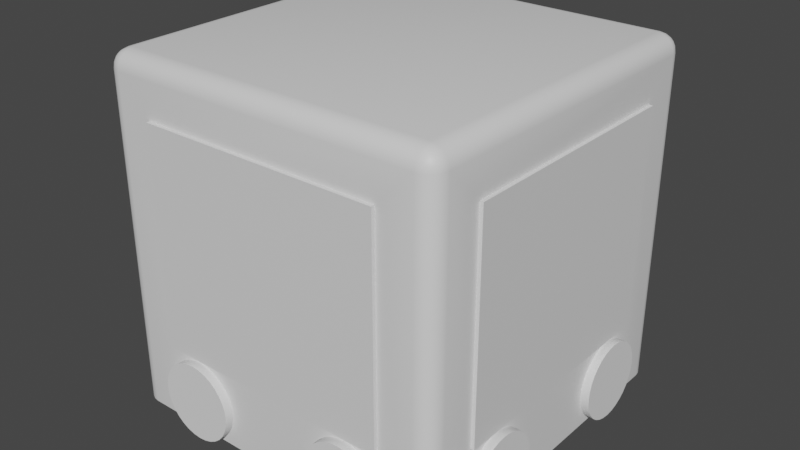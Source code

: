 # Source: B1_Robot.blend  (saved by Blender 3.6.11; exported with 4.5.12 LTS)
import bpy
from mathutils import Matrix  # noqa: F401  (used for matrix-valued properties, if any)

bpy.ops.wm.read_factory_settings(use_empty=True)
scene = bpy.context.scene
scene.name = 'Scene'

# ---- collections
col_collection = bpy.data.collections.new('Collection'); scene.collection.children.link(col_collection)

# ---- materials (node trees are filled in below, after node groups)
mat_material = bpy.data.materials.new('Material')
mat_material.alpha_threshold = 0.0
mat_material.use_transparent_shadow = False
mat_material.roughness = 0.5
mat_material.line_color = (0.0, 0.0, 0.0, 1.0)
mat_material_002 = bpy.data.materials.new('Material.002')
mat_material_002.use_transparent_shadow = False
mat_material_003 = bpy.data.materials.new('Material.003')
mat_material_003.use_transparent_shadow = False

# ---- node groups
ng_auto_smooth = bpy.data.node_groups.new('Auto Smooth', 'GeometryNodeTree')
_s = ng_auto_smooth.interface.new_socket(name='Geometry', in_out='OUTPUT', socket_type='NodeSocketGeometry')
_s = ng_auto_smooth.interface.new_socket(name='Geometry', in_out='INPUT', socket_type='NodeSocketGeometry')
_s = ng_auto_smooth.interface.new_socket(name='Angle', in_out='INPUT', socket_type='NodeSocketFloat')
_s.subtype = 'ANGLE'
_s.min_value = 0.0
_s.max_value = 3.142
ng_auto_smooth.is_modifier = True
_N = ng_auto_smooth.nodes; _L = ng_auto_smooth.links
n0 = _N.new('NodeGroupOutput'); n0.name = 'Group Output'; n0.location = (480, -100)
n1 = _N.new('NodeGroupInput'); n1.name = 'Group Input'; n1.location = (-420, -300)
n2 = _N.new('NodeGroupInput'); n2.name = 'Group Input.001'; n2.location = (-60, -100)
n3 = _N.new('GeometryNodeSetShadeSmooth'); n3.name = 'Set Shade Smooth'; n3.location = (120, -100)
n3.domain = 'EDGE'
n4 = _N.new('GeometryNodeSetShadeSmooth'); n4.name = 'Set Shade Smooth.001'; n4.location = (300, -100)
n5 = _N.new('GeometryNodeInputMeshEdgeAngle'); n5.name = 'Edge Angle'; n5.location = (-420, -220)
n6 = _N.new('GeometryNodeInputEdgeSmooth'); n6.name = 'Is Edge Smooth'; n6.location = (-60, -160)
n7 = _N.new('GeometryNodeInputShadeSmooth'); n7.name = 'Is Face Smooth'; n7.location = (-240, -340)
n8 = _N.new('FunctionNodeBooleanMath'); n8.name = 'Boolean Math'; n8.location = (-60, -220)
n9 = _N.new('FunctionNodeCompare'); n9.name = 'Compare'; n9.location = (-240, -180)
n9.operation = 'LESS_EQUAL'
_L.new(n5.outputs[0], n9.inputs[0])
_L.new(n4.outputs[0], n0.inputs[0])
_L.new(n1.outputs[1], n9.inputs[1])
_L.new(n9.outputs[0], n8.inputs[0])
_L.new(n7.outputs[0], n8.inputs[1])
_L.new(n2.outputs[0], n3.inputs[0])
_L.new(n6.outputs[0], n3.inputs[1])
_L.new(n3.outputs[0], n4.inputs[0])
_L.new(n8.outputs[0], n3.inputs[2])
n0.is_active_output = True

# ---- material node trees
mat_material.use_nodes = True; mat_material.node_tree.nodes.clear()
_N = mat_material.node_tree.nodes; _L = mat_material.node_tree.links
n0 = _N.new('ShaderNodeOutputMaterial'); n0.name = 'Material Output'; n0.location = (300, 300)
n1 = _N.new('ShaderNodeBsdfPrincipled'); n1.name = 'Principled BSDF'; n1.location = (10, 300)
n1.distribution = 'GGX'
n1.subsurface_method = 'RANDOM_WALK_SKIN'
n1.inputs[3].default_value = 1.45
n1.inputs[27].default_value = (0.0, 0.0, 0.0, 1.0)
n1.inputs[28].default_value = 1.0
_L.new(n1.outputs[0], n0.inputs[0])
n0.is_active_output = True
mat_material_002.use_nodes = True; mat_material_002.node_tree.nodes.clear()
_N = mat_material_002.node_tree.nodes; _L = mat_material_002.node_tree.links
n0 = _N.new('ShaderNodeBsdfPrincipled'); n0.name = 'Principled BSDF'; n0.location = (10, 300)
n0.distribution = 'GGX'
n0.subsurface_method = 'RANDOM_WALK_SKIN'
n0.inputs[3].default_value = 1.45
n0.inputs[27].default_value = (0.0, 0.0, 0.0, 1.0)
n0.inputs[28].default_value = 1.0
n1 = _N.new('ShaderNodeOutputMaterial'); n1.name = 'Material Output'; n1.location = (300, 300)
_L.new(n0.outputs[0], n1.inputs[0])
n1.is_active_output = True
mat_material_003.use_nodes = True; mat_material_003.node_tree.nodes.clear()
_N = mat_material_003.node_tree.nodes; _L = mat_material_003.node_tree.links
n0 = _N.new('ShaderNodeBsdfPrincipled'); n0.name = 'Principled BSDF'; n0.location = (10, 300)
n0.distribution = 'GGX'
n0.subsurface_method = 'RANDOM_WALK_SKIN'
n0.inputs[3].default_value = 1.45
n0.inputs[27].default_value = (0.0, 0.0, 0.0, 1.0)
n0.inputs[28].default_value = 1.0
n1 = _N.new('ShaderNodeOutputMaterial'); n1.name = 'Material Output'; n1.location = (300, 300)
_L.new(n0.outputs[0], n1.inputs[0])
n1.is_active_output = True

# ---- world
world_world = bpy.data.worlds.new('World'); scene.world = world_world
world_world.use_nodes = True; world_world.node_tree.nodes.clear()
_N = world_world.node_tree.nodes; _L = world_world.node_tree.links
n0 = _N.new('ShaderNodeOutputWorld'); n0.name = 'World Output'; n0.location = (300, 300)
n1 = _N.new('ShaderNodeBackground'); n1.name = 'Background'; n1.location = (10, 300)
n1.inputs[0].default_value = (0.05088, 0.05088, 0.05088, 1.0)
_L.new(n1.outputs[0], n0.inputs[0])
n0.is_active_output = True
world_world.color = (0.05088, 0.05088, 0.05088)
world_world.use_sun_shadow = False
world_world.sun_shadow_jitter_overblur = 0.0

# ---- meshes
me_cube = bpy.data.meshes.new('Cube')
me_cube.from_pydata([(1.192, 1.192, 2.063), (1.223, 1.223, 2.046), (0.9, 0.9, -1.0), (0.9, -0.9, -1.0), (-0.9, 0.9, -1.0), (-0.9, -0.9, -1.0), (0.9, -0.9, 0.8), (0.9, 0.9, 0.8), (-0.9, 0.9, 0.8), (-0.9, -0.9, 0.8), (0.9, 0.9, 1.0), (1.0, 0.7, 0.7), (0.7, 1.0, 0.7), (0.9309, 0.9, 0.9951), (0.9588, 0.9, 0.9809), (0.9, 0.9309, 0.9951), (0.9319, 0.9317, 0.9893), (0.9574, 0.9307, 0.9759), (0.9, 0.9588, 0.9809), (0.9308, 0.9575, 0.9758), (0.9529, 0.9529, 0.9663), (0.9951, 0.9309, 0.9), (0.9809, 0.9588, 0.9), (0.9951, 0.9, 0.9309), (0.9893, 0.9319, 0.9317), (0.9759, 0.9574, 0.9307), (0.9809, 0.9, 0.9588), (0.9758, 0.9308, 0.9575), (0.9663, 0.9529, 0.9529), (0.9, 0.9951, 0.9309), (0.9, 0.9809, 0.9588), (0.9309, 0.9951, 0.9), (0.9317, 0.9893, 0.9319), (0.9307, 0.9759, 0.9574), (0.9588, 0.9809, 0.9), (0.9575, 0.9758, 0.9308), (0.9529, 0.9663, 0.9529), (0.7, -1.0, 0.7), (1.0, -0.7, 0.7), (0.9, -0.9, 1.0), (0.9309, -0.9951, 0.9), (0.9588, -0.9809, 0.9), (0.9, -0.9951, 0.9309), (0.9319, -0.9893, 0.9317), (0.9574, -0.9759, 0.9307), (0.9, -0.9809, 0.9588), (0.9308, -0.9758, 0.9575), (0.9529, -0.9663, 0.9529), (0.9951, -0.9, 0.9309), (0.9809, -0.9, 0.9588), (0.9951, -0.9309, 0.9), (0.9893, -0.9317, 0.9319), (0.9759, -0.9307, 0.9574), (0.9809, -0.9588, 0.9), (0.9758, -0.9575, 0.9308), (0.9663, -0.9529, 0.9529), (0.9, -0.9309, 0.9951), (0.9, -0.9588, 0.9809), (0.9309, -0.9, 0.9951), (0.9317, -0.9319, 0.9893), (0.9307, -0.9574, 0.9759), (0.9588, -0.9, 0.9809), (0.9575, -0.9308, 0.9758), (0.9529, -0.9529, 0.9663), (-0.9, 0.9, 1.0), (-0.7, 1.0, 0.7), (-1.0, 0.7, 0.7), (-0.9, 0.9309, 0.9951), (-0.9, 0.9588, 0.9809), (-0.9309, 0.9, 0.9951), (-0.9317, 0.9319, 0.9893), (-0.9307, 0.9574, 0.9759), (-0.9588, 0.9, 0.9809), (-0.9575, 0.9308, 0.9758), (-0.9529, 0.9529, 0.9663), (-0.9309, 0.9951, 0.9), (-0.9588, 0.9809, 0.9), (-0.9, 0.9951, 0.9309), (-0.9319, 0.9893, 0.9317), (-0.9574, 0.9759, 0.9307), (-0.9, 0.9809, 0.9588), (-0.9308, 0.9758, 0.9575), (-0.9529, 0.9663, 0.9529), (-0.9951, 0.9, 0.9309), (-0.9809, 0.9, 0.9588), (-0.9951, 0.9309, 0.9), (-0.9893, 0.9317, 0.9319), (-0.9759, 0.9307, 0.9574), (-0.9809, 0.9588, 0.9), (-0.9758, 0.9575, 0.9308), (-0.9663, 0.9529, 0.9529), (-0.9, -0.9, 1.0), (-1.0, -0.7, 0.7), (-0.7, -1.0, 0.7), (-0.9309, -0.9, 0.9951), (-0.9588, -0.9, 0.9809), (-0.9, -0.9309, 0.9951), (-0.9319, -0.9317, 0.9893), (-0.9574, -0.9307, 0.9759), (-0.9, -0.9588, 0.9809), (-0.9308, -0.9575, 0.9758), (-0.9529, -0.9529, 0.9663), (-0.9951, -0.9309, 0.9), (-0.9809, -0.9588, 0.9), (-0.9951, -0.9, 0.9309), (-0.9893, -0.9319, 0.9317), (-0.9759, -0.9574, 0.9307), (-0.9809, -0.9, 0.9588), (-0.9758, -0.9308, 0.9575), (-0.9663, -0.9529, 0.9529), (-0.9, -0.9951, 0.9309), (-0.9, -0.9809, 0.9588), (-0.9309, -0.9951, 0.9), (-0.9317, -0.9893, 0.9319), (-0.9307, -0.9759, 0.9574), (-0.9588, -0.9809, 0.9), (-0.9575, -0.9758, 0.9308), (-0.9529, -0.9663, 0.9529), (1.0, -0.7, -0.55), (0.7, -1.0, -0.55), (0.9293, -0.9293, -1.0), (0.9951, -0.9309, -1.0), (0.9809, -0.9588, -1.0), (0.9588, -0.9809, -1.0), (0.9309, -0.9951, -1.0), (0.7, 1.0, -0.55), (1.0, 0.7, -0.55), (0.9293, 0.9293, -1.0), (0.9309, 0.9951, -1.0), (0.9588, 0.9809, -1.0), (0.9809, 0.9588, -1.0), (0.9951, 0.9309, -1.0), (-1.0, 0.7, -0.55), (-0.7, 1.0, -0.55), (-0.9293, 0.9293, -1.0), (-0.9951, 0.9309, -1.0), (-0.9809, 0.9588, -1.0), (-0.9588, 0.9809, -1.0), (-0.9309, 0.9951, -1.0), (-0.7, -1.0, -0.55), (-1.0, -0.7, -0.55), (-0.9293, -0.9293, -1.0), (-0.9309, -0.9951, -1.0), (-0.9588, -0.9809, -1.0), (-0.9809, -0.9588, -1.0), (-0.9951, -0.9309, -1.0), (0.9, -1.0, 0.9), (0.9, -1.0, -1.0), (1.0, -0.9, -1.0), (1.0, -0.9, 0.9), (1.0, 0.9, 0.9), (1.0, 0.9, -1.0), (0.9, 1.0, -1.0), (0.9, 1.0, 0.9), (-0.9, 1.0, 0.9), (-0.9, 1.0, -1.0), (-1.0, 0.9, -1.0), (-1.0, 0.9, 0.9), (-1.0, -0.9, 0.9), (-0.9, -1.0, -1.0), (-0.9, -1.0, 0.9), (-1.0, -0.9, -1.0), (0.7, -1.02, 0.7), (0.7, -1.02, -0.55), (-0.7, -1.02, -0.55), (-0.7, -1.02, 0.7), (-1.02, 0.7, -0.55), (-1.02, 0.7, 0.7), (-1.02, -0.7, 0.7), (-1.02, -0.7, -0.55), (0.7, 1.025, -0.55), (0.7, 1.025, 0.7), (-0.7, 1.025, 0.7), (-0.7, 1.025, -0.55), (1.02, -0.7, -0.55), (1.02, -0.7, 0.7), (1.02, 0.7, 0.7), (1.02, 0.7, -0.55)], [(1, 0)], [(93, 139, 164, 165), (2, 3, 6, 7), (140, 92, 168, 169), (125, 133, 173, 170), (10, 64, 91, 39), (3, 2, 127, 151, 148, 120), (5, 3, 120, 147, 159, 141), (4, 5, 141, 161, 156, 134), (2, 4, 134, 155, 152, 127), (8, 7, 6, 9), (3, 5, 9, 6), (4, 2, 7, 8), (5, 4, 8, 9), (10, 13, 16, 15), (13, 14, 17, 16), (14, 26, 27, 17), (15, 16, 19, 18), (16, 17, 20, 19), (17, 27, 28, 20), (150, 21, 24, 23), (21, 22, 25, 24), (22, 34, 35, 25), (23, 24, 27, 26), (24, 25, 28, 27), (25, 35, 36, 28), (153, 29, 32, 31), (29, 30, 33, 32), (30, 18, 19, 33), (31, 32, 35, 34), (32, 33, 36, 35), (33, 19, 20, 36), (20, 28, 36), (146, 40, 43, 42), (40, 41, 44, 43), (41, 53, 54, 44), (42, 43, 46, 45), (43, 44, 47, 46), (44, 54, 55, 47), (149, 48, 51, 50), (48, 49, 52, 51), (49, 61, 62, 52), (50, 51, 54, 53), (51, 52, 55, 54), (52, 62, 63, 55), (39, 56, 59, 58), (56, 57, 60, 59), (57, 45, 46, 60), (58, 59, 62, 61), (59, 60, 63, 62), (60, 46, 47, 63), (47, 55, 63), (64, 67, 70, 69), (67, 68, 71, 70), (68, 80, 81, 71), (69, 70, 73, 72), (70, 71, 74, 73), (71, 81, 82, 74), (154, 75, 78, 77), (75, 76, 79, 78), (76, 88, 89, 79), (77, 78, 81, 80), (78, 79, 82, 81), (79, 89, 90, 82), (157, 83, 86, 85), (83, 84, 87, 86), (84, 72, 73, 87), (85, 86, 89, 88), (86, 87, 90, 89), (87, 73, 74, 90), (74, 82, 90), (91, 94, 97, 96), (94, 95, 98, 97), (95, 107, 108, 98), (96, 97, 100, 99), (97, 98, 101, 100), (98, 108, 109, 101), (158, 102, 105, 104), (102, 103, 106, 105), (103, 115, 116, 106), (104, 105, 108, 107), (105, 106, 109, 108), (106, 116, 117, 109), (160, 110, 113, 112), (110, 111, 114, 113), (111, 99, 100, 114), (112, 113, 116, 115), (113, 114, 117, 116), (114, 100, 101, 117), (101, 109, 117), (148, 121, 120), (121, 122, 120), (122, 123, 120), (123, 124, 120), (124, 147, 120), (152, 128, 127), (128, 129, 127), (129, 130, 127), (130, 131, 127), (131, 151, 127), (156, 135, 134), (135, 136, 134), (136, 137, 134), (137, 138, 134), (138, 155, 134), (159, 142, 141), (142, 143, 141), (143, 144, 141), (144, 145, 141), (145, 161, 141), (146, 147, 124, 40), (40, 124, 123, 41), (41, 123, 122, 53), (53, 122, 121, 50), (50, 121, 148, 149), (10, 39, 58, 13), (13, 58, 61, 14), (14, 61, 49, 26), (26, 49, 48, 23), (23, 48, 149, 150), (150, 151, 131, 21), (21, 131, 130, 22), (22, 130, 129, 34), (34, 129, 128, 31), (31, 128, 152, 153), (64, 10, 15, 67), (67, 15, 18, 68), (68, 18, 30, 80), (80, 30, 29, 77), (77, 29, 153, 154), (154, 155, 138, 75), (75, 138, 137, 76), (76, 137, 136, 88), (88, 136, 135, 85), (85, 135, 156, 157), (91, 64, 69, 94), (94, 69, 72, 95), (95, 72, 84, 107), (107, 84, 83, 104), (104, 83, 157, 158), (159, 160, 112, 142), (142, 112, 115, 143), (143, 115, 103, 144), (144, 103, 102, 145), (145, 102, 158, 161), (39, 91, 96, 56), (56, 96, 99, 57), (57, 99, 111, 45), (45, 111, 110, 42), (42, 110, 160, 146), (126, 11, 176, 177), (37, 119, 147, 146), (118, 38, 149, 148), (38, 11, 150, 149), (11, 126, 151, 150), (125, 12, 153, 152), (12, 65, 154, 153), (65, 133, 155, 154), (132, 66, 157, 156), (66, 92, 158, 157), (139, 93, 160, 159), (92, 140, 161, 158), (93, 37, 146, 160), (126, 118, 148, 151), (133, 125, 152, 155), (119, 139, 159, 147), (140, 132, 156, 161), (163, 162, 165, 164), (139, 119, 163, 164), (119, 37, 162, 163), (37, 93, 165, 162), (169, 168, 167, 166), (92, 66, 167, 168), (132, 140, 169, 166), (66, 132, 166, 167), (173, 172, 171, 170), (65, 12, 171, 172), (133, 65, 172, 173), (12, 125, 170, 171), (177, 176, 175, 174), (38, 118, 174, 175), (118, 126, 177, 174), (11, 38, 175, 176)])
me_cube.polygons.foreach_set('use_smooth', [True] * 182)
_uv = me_cube.uv_layers.new(name='UVMap')
_uv.uv.foreach_set('vector', [0.5875, 0.7125, 0.4, 0.7125, 0.4, 0.7125, 0.5875, 0.7125, 0.6125, 0.2625, 0.6125, 0.4875, 0.6125, 0.4875, 0.6125, 0.2625, 0.65, 0.5375, 0.8375, 0.5375, 0.8375, 0.5375, 0.65, 0.5375, 0.15, 0.7125, 0.15, 0.5375, 0.15, 0.5375, 0.15, 0.7125, 0.3875, 0.0125, 0.6125, 0.0125, 0.6125, 0.2375, 0.3875, 0.2375, 0.6125, 0.4875, 0.6125, 0.2625, 0.6162, 0.2588, 0.625, 0.2625, 0.625, 0.4875, 0.6162, 0.4912, 0.3875, 0.4875, 0.6125, 0.4875, 0.6162, 0.4912, 0.6125, 0.5, 0.3875, 0.5, 0.3838, 0.4912, 0.3875, 0.2625, 0.3875, 0.4875, 0.3838, 0.4912, 0.375, 0.4875, 0.375, 0.2625, 0.3838, 0.2588, 0.6125, 0.2625, 0.3875, 0.2625, 0.3838, 0.2588, 0.3875, 0.25, 0.6125, 0.25, 0.6162, 0.2588, 0.3875, 0.2625, 0.6125, 0.2625, 0.6125, 0.4875, 0.3875, 0.4875, 0.6125, 0.4875, 0.3875, 0.4875, 0.3875, 0.4875, 0.6125, 0.4875, 0.3875, 0.2625, 0.6125, 0.2625, 0.6125, 0.2625, 0.3875, 0.2625, 0.3875, 0.4875, 0.3875, 0.2625, 0.3875, 0.2625, 0.3875, 0.4875, 0.3875, 0.0125, 0.3836, 0.0125, 0.3835, 0.008534, 0.3875, 0.008637, 0.3836, 0.0125, 0.3802, 0.0125, 0.3803, 0.008663, 0.3835, 0.008534, 0.3802, 0.0125, 0.375, 0.0125, 0.375, 0.008653, 0.3803, 0.008663, 0.3875, 0.008637, 0.3835, 0.008534, 0.3837, 0.005317, 0.3875, 0.005154, 0.3835, 0.008534, 0.3803, 0.008663, 0.3809, 0.005886, 0.3837, 0.005317, 0.3803, 0.008663, 0.375, 0.008653, 0.375, 0.005886, 0.3809, 0.005886, 0.6125, 0.7625, 0.6125, 0.7586, 0.6165, 0.7585, 0.6164, 0.7625, 0.6125, 0.7586, 0.6125, 0.7552, 0.6163, 0.7553, 0.6165, 0.7585, 0.6125, 0.7552, 0.6125, 0.75, 0.6163, 0.75, 0.6163, 0.7553, 0.6164, 0.7625, 0.6165, 0.7585, 0.625, 0.7587, 0.625, 0.7625, 0.6165, 0.7585, 0.6163, 0.7553, 0.625, 0.7559, 0.625, 0.7587, 0.6163, 0.7553, 0.6163, 0.75, 0.625, 0.75, 0.625, 0.7559, 0.3625, 0.7375, 0.3664, 0.7375, 0.3665, 0.7415, 0.3625, 0.7414, 0.3664, 0.7375, 0.375, 0.7375, 0.375, 0.7413, 0.3665, 0.7415, 0.3875, 0.0, 0.3875, 0.005154, 0.3837, 0.005317, 0.3837, 0.0, 0.3625, 0.7414, 0.3665, 0.7415, 0.3663, 0.75, 0.3625, 0.75, 0.3665, 0.7415, 0.375, 0.7413, 0.375, 0.7441, 0.3663, 0.75, 0.3837, 0.0, 0.3837, 0.005317, 0.3809, 0.005886, 0.3809, 0.0, 0.3809, 0.005886, 0.375, 0.005886, 0.3809, 0.0, 0.6125, 0.5125, 0.6125, 0.5086, 0.6165, 0.5085, 0.6164, 0.5125, 0.6125, 0.5086, 0.6125, 0.5052, 0.6163, 0.5053, 0.6165, 0.5085, 0.6125, 0.5052, 0.6125, 0.5, 0.6163, 0.5, 0.6163, 0.5053, 0.6164, 0.5125, 0.6165, 0.5085, 0.625, 0.5087, 0.625, 0.5125, 0.6165, 0.5085, 0.6163, 0.5053, 0.625, 0.5059, 0.625, 0.5087, 0.6163, 0.5053, 0.6163, 0.5, 0.625, 0.5, 0.625, 0.5059, 0.6125, 0.9875, 0.6164, 0.9875, 0.6165, 0.9915, 0.6125, 0.9914, 0.6164, 0.9875, 0.625, 0.9875, 0.625, 0.9913, 0.6165, 0.9915, 0.375, 0.2375, 0.3802, 0.2375, 0.3803, 0.2413, 0.375, 0.2413, 0.6125, 0.9914, 0.6165, 0.9915, 0.6163, 1.0, 0.6125, 1.0, 0.6165, 0.9915, 0.625, 0.9913, 0.625, 0.9941, 0.6163, 1.0, 0.375, 0.2413, 0.3803, 0.2413, 0.3809, 0.2441, 0.375, 0.2441, 0.3875, 0.2375, 0.3875, 0.2414, 0.3835, 0.2415, 0.3836, 0.2375, 0.3875, 0.2414, 0.3875, 0.2448, 0.3837, 0.2447, 0.3835, 0.2415, 0.3875, 0.2448, 0.3875, 0.25, 0.3837, 0.25, 0.3837, 0.2447, 0.3836, 0.2375, 0.3835, 0.2415, 0.3803, 0.2413, 0.3802, 0.2375, 0.3835, 0.2415, 0.3837, 0.2447, 0.3809, 0.2441, 0.3803, 0.2413, 0.3837, 0.2447, 0.3837, 0.25, 0.3809, 0.25, 0.3809, 0.2441, 0.3809, 0.25, 0.375, 0.2441, 0.3809, 0.2441, 0.6125, 0.0125, 0.6125, 0.008637, 0.6165, 0.008512, 0.6164, 0.0125, 0.6125, 0.008637, 0.6125, 0.005154, 0.6163, 0.005323, 0.6165, 0.008512, 0.6125, 0.005154, 0.6125, 0.0, 0.6163, 0.0, 0.6163, 0.005323, 0.6164, 0.0125, 0.6165, 0.008512, 0.6197, 0.008653, 0.6198, 0.0125, 0.6165, 0.008512, 0.6163, 0.005323, 0.6191, 0.005886, 0.6197, 0.008653, 0.6163, 0.005323, 0.6163, 0.0, 0.6191, 0.0, 0.6191, 0.005886, 0.3625, 0.5125, 0.3625, 0.5086, 0.3665, 0.5085, 0.3664, 0.5125, 0.3625, 0.5086, 0.3625, 0.5052, 0.3663, 0.5053, 0.3665, 0.5085, 0.3625, 0.5052, 0.3625, 0.5, 0.3663, 0.5, 0.3663, 0.5053, 0.3664, 0.5125, 0.3665, 0.5085, 0.375, 0.5087, 0.375, 0.5125, 0.3665, 0.5085, 0.3663, 0.5053, 0.375, 0.5059, 0.375, 0.5087, 0.3663, 0.5053, 0.3663, 0.5, 0.375, 0.5, 0.375, 0.5059, 0.8625, 0.7375, 0.8664, 0.7375, 0.8665, 0.7415, 0.8625, 0.7414, 0.8664, 0.7375, 0.875, 0.7375, 0.875, 0.7413, 0.8665, 0.7415, 0.625, 0.0125, 0.6198, 0.0125, 0.6197, 0.008653, 0.625, 0.008663, 0.8625, 0.7414, 0.8665, 0.7415, 0.8663, 0.75, 0.8625, 0.75, 0.8665, 0.7415, 0.875, 0.7413, 0.875, 0.7441, 0.8663, 0.75, 0.625, 0.008663, 0.6197, 0.008653, 0.6191, 0.005886, 0.625, 0.005886, 0.6191, 0.005886, 0.6191, 0.0, 0.625, 0.005886, 0.6125, 0.2375, 0.6164, 0.2375, 0.6165, 0.2415, 0.6125, 0.2414, 0.6164, 0.2375, 0.6198, 0.2375, 0.6197, 0.2413, 0.6165, 0.2415, 0.6198, 0.2375, 0.625, 0.2375, 0.625, 0.2413, 0.6197, 0.2413, 0.6125, 0.2414, 0.6165, 0.2415, 0.6163, 0.2447, 0.6125, 0.2448, 0.6165, 0.2415, 0.6197, 0.2413, 0.6191, 0.2441, 0.6163, 0.2447, 0.6197, 0.2413, 0.625, 0.2413, 0.625, 0.2441, 0.6191, 0.2441, 0.8625, 0.5125, 0.8625, 0.5086, 0.8665, 0.5085, 0.8664, 0.5125, 0.8625, 0.5086, 0.8625, 0.5, 0.8663, 0.5, 0.8665, 0.5085, 0.6125, 0.75, 0.6125, 0.7448, 0.6163, 0.7447, 0.6163, 0.75, 0.8664, 0.5125, 0.8665, 0.5085, 0.875, 0.5087, 0.875, 0.5125, 0.8665, 0.5085, 0.8663, 0.5, 0.875, 0.5059, 0.875, 0.5087, 0.6163, 0.75, 0.6163, 0.7447, 0.625, 0.7441, 0.625, 0.75, 0.6125, 0.7375, 0.6164, 0.7375, 0.6165, 0.7415, 0.6125, 0.7414, 0.6164, 0.7375, 0.625, 0.7375, 0.625, 0.7413, 0.6165, 0.7415, 0.6125, 0.25, 0.6125, 0.2448, 0.6163, 0.2447, 0.6163, 0.25, 0.6125, 0.7414, 0.6165, 0.7415, 0.6163, 0.7447, 0.6125, 0.7448, 0.6165, 0.7415, 0.625, 0.7413, 0.625, 0.7441, 0.6163, 0.7447, 0.6163, 0.25, 0.6163, 0.2447, 0.6191, 0.2441, 0.6191, 0.25, 0.6191, 0.2441, 0.625, 0.2441, 0.6191, 0.25, 0.6187, 0.4937, 0.6244, 0.4914, 0.6162, 0.4912, 0.6244, 0.4914, 0.6212, 0.4962, 0.6162, 0.4912, 0.6212, 0.4962, 0.6212, 0.4962, 0.6162, 0.4912, 0.6212, 0.4962, 0.6164, 0.5, 0.6162, 0.4912, 0.6164, 0.5, 0.6125, 0.5, 0.6162, 0.4912, 0.6125, 0.25, 0.6164, 0.2506, 0.6162, 0.2588, 0.6164, 0.2506, 0.6212, 0.2538, 0.6162, 0.2588, 0.6212, 0.2538, 0.6212, 0.2538, 0.6162, 0.2588, 0.6212, 0.2538, 0.6204, 0.2546, 0.6162, 0.2588, 0.6204, 0.2546, 0.6187, 0.2562, 0.6162, 0.2588, 0.375, 0.2625, 0.3756, 0.2586, 0.3838, 0.2588, 0.3756, 0.2586, 0.3788, 0.2538, 0.3838, 0.2588, 0.3788, 0.2538, 0.3788, 0.2538, 0.3838, 0.2588, 0.3788, 0.2538, 0.3796, 0.2546, 0.3838, 0.2588, 0.3796, 0.2546, 0.3812, 0.2562, 0.3838, 0.2588, 0.3812, 0.4937, 0.3836, 0.4994, 0.3838, 0.4912, 0.3836, 0.4994, 0.3788, 0.4962, 0.3838, 0.4912, 0.3788, 0.4962, 0.3788, 0.4962, 0.3838, 0.4912, 0.3788, 0.4962, 0.375, 0.4914, 0.3838, 0.4912, 0.375, 0.4914, 0.375, 0.4875, 0.3838, 0.4912, 0.6125, 0.5125, 0.375, 0.5125, 0.375, 0.5086, 0.6125, 0.5086, 0.6125, 0.5086, 0.375, 0.5086, 0.375, 0.5052, 0.6125, 0.5052, 0.6125, 0.5052, 0.375, 0.5052, 0.375, 0.5, 0.6125, 0.5, 0.6125, 1.0, 0.375, 1.0, 0.375, 0.9914, 0.6125, 0.9914, 0.6125, 0.9914, 0.375, 0.9914, 0.375, 0.9875, 0.6125, 0.9875, 0.3875, 0.0125, 0.3875, 0.2375, 0.3836, 0.2375, 0.3836, 0.0125, 0.3836, 0.0125, 0.3836, 0.2375, 0.3802, 0.2375, 0.3802, 0.0125, 0.3802, 0.0125, 0.3802, 0.2375, 0.375, 0.2375, 0.375, 0.0125, 0.625, 0.7625, 0.625, 0.9875, 0.6164, 0.9875, 0.6164, 0.7625, 0.6164, 0.7625, 0.6164, 0.9875, 0.6125, 0.9875, 0.6125, 0.7625, 0.6125, 0.7625, 0.375, 0.7625, 0.375, 0.7586, 0.6125, 0.7586, 0.6125, 0.7586, 0.375, 0.7586, 0.375, 0.7552, 0.6125, 0.7552, 0.6125, 0.7552, 0.375, 0.7552, 0.375, 0.75, 0.6125, 0.75, 0.3625, 0.75, 0.125, 0.75, 0.125, 0.7414, 0.3625, 0.7414, 0.3625, 0.7414, 0.125, 0.7414, 0.125, 0.7375, 0.3625, 0.7375, 0.6125, 0.0125, 0.3875, 0.0125, 0.3875, 0.008637, 0.6125, 0.008637, 0.6125, 0.008637, 0.3875, 0.008637, 0.3875, 0.005154, 0.6125, 0.005154, 0.6125, 0.005154, 0.3875, 0.005154, 0.3875, 0.0, 0.6125, 0.0, 0.375, 0.5125, 0.375, 0.7375, 0.3664, 0.7375, 0.3664, 0.5125, 0.3664, 0.5125, 0.3664, 0.7375, 0.3625, 0.7375, 0.3625, 0.5125, 0.3625, 0.5125, 0.125, 0.5125, 0.125, 0.5086, 0.3625, 0.5086, 0.3625, 0.5086, 0.125, 0.5086, 0.125, 0.5052, 0.3625, 0.5052, 0.3625, 0.5052, 0.125, 0.5052, 0.125, 0.5, 0.3625, 0.5, 0.8625, 0.75, 0.625, 0.75, 0.625, 0.7414, 0.8625, 0.7414, 0.8625, 0.7414, 0.625, 0.7414, 0.625, 0.7375, 0.8625, 0.7375, 0.6125, 0.2375, 0.6125, 0.0125, 0.6164, 0.0125, 0.6164, 0.2375, 0.6164, 0.2375, 0.6164, 0.0125, 0.6198, 0.0125, 0.6198, 0.2375, 0.6198, 0.2375, 0.6198, 0.0125, 0.625, 0.0125, 0.625, 0.2375, 0.875, 0.5125, 0.875, 0.7375, 0.8664, 0.7375, 0.8664, 0.5125, 0.8664, 0.5125, 0.8664, 0.7375, 0.8625, 0.7375, 0.8625, 0.5125, 0.375, 0.7375, 0.6125, 0.7375, 0.6125, 0.7414, 0.375, 0.7414, 0.375, 0.7414, 0.6125, 0.7414, 0.6125, 0.7448, 0.375, 0.7448, 0.375, 0.7448, 0.6125, 0.7448, 0.6125, 0.75, 0.375, 0.75, 0.625, 0.5, 0.8625, 0.5, 0.8625, 0.5086, 0.625, 0.5086, 0.625, 0.5086, 0.8625, 0.5086, 0.8625, 0.5125, 0.625, 0.5125, 0.3875, 0.2375, 0.6125, 0.2375, 0.6125, 0.2414, 0.3875, 0.2414, 0.3875, 0.2414, 0.6125, 0.2414, 0.6125, 0.2448, 0.3875, 0.2448, 0.3875, 0.2448, 0.6125, 0.2448, 0.6125, 0.25, 0.3875, 0.25, 0.625, 0.5125, 0.625, 0.7375, 0.6164, 0.7375, 0.6164, 0.5125, 0.6164, 0.5125, 0.6164, 0.7375, 0.6125, 0.7375, 0.6125, 0.5125, 0.4, 0.7875, 0.5875, 0.7875, 0.5875, 0.7875, 0.4, 0.7875, 0.5875, 0.5375, 0.4, 0.5375, 0.375, 0.5125, 0.6125, 0.5125, 0.4, 0.9625, 0.5875, 0.9625, 0.6125, 0.9875, 0.375, 0.9875, 0.5875, 0.9625, 0.5875, 0.7875, 0.6125, 0.7625, 0.6125, 0.9875, 0.5875, 0.7875, 0.4, 0.7875, 0.375, 0.7625, 0.6125, 0.7625, 0.15, 0.7125, 0.3375, 0.7125, 0.3625, 0.7375, 0.125, 0.7375, 0.3375, 0.7125, 0.3375, 0.5375, 0.3625, 0.5125, 0.3625, 0.7375, 0.3375, 0.5375, 0.15, 0.5375, 0.125, 0.5125, 0.3625, 0.5125, 0.65, 0.7125, 0.8375, 0.7125, 0.8625, 0.7375, 0.625, 0.7375, 0.8375, 0.7125, 0.8375, 0.5375, 0.8625, 0.5125, 0.8625, 0.7375, 0.4, 0.7125, 0.5875, 0.7125, 0.6125, 0.7375, 0.375, 0.7375, 0.8375, 0.5375, 0.65, 0.5375, 0.625, 0.5125, 0.8625, 0.5125, 0.5875, 0.7125, 0.5875, 0.5375, 0.6125, 0.5125, 0.6125, 0.7375, 0.4, 0.7875, 0.4, 0.9625, 0.375, 0.9875, 0.375, 0.7625, 0.15, 0.5375, 0.15, 0.7125, 0.125, 0.7375, 0.125, 0.5125, 0.4, 0.5375, 0.4, 0.7125, 0.375, 0.7375, 0.375, 0.5125, 0.65, 0.5375, 0.65, 0.7125, 0.625, 0.7375, 0.625, 0.5125, 0.4, 0.5375, 0.5875, 0.5375, 0.5875, 0.7125, 0.4, 0.7125, 0.4, 0.7125, 0.4, 0.5375, 0.4, 0.5375, 0.4, 0.7125, 0.4, 0.5375, 0.5875, 0.5375, 0.5875, 0.5375, 0.4, 0.5375, 0.5875, 0.5375, 0.5875, 0.7125, 0.5875, 0.7125, 0.5875, 0.5375, 0.65, 0.5375, 0.8375, 0.5375, 0.8375, 0.7125, 0.65, 0.7125, 0.8375, 0.5375, 0.8375, 0.7125, 0.8375, 0.7125, 0.8375, 0.5375, 0.65, 0.7125, 0.65, 0.5375, 0.65, 0.5375, 0.65, 0.7125, 0.8375, 0.7125, 0.65, 0.7125, 0.65, 0.7125, 0.8375, 0.7125, 0.15, 0.5375, 0.3375, 0.5375, 0.3375, 0.7125, 0.15, 0.7125, 0.3375, 0.5375, 0.3375, 0.7125, 0.3375, 0.7125, 0.3375, 0.5375, 0.15, 0.5375, 0.3375, 0.5375, 0.3375, 0.5375, 0.15, 0.5375, 0.3375, 0.7125, 0.15, 0.7125, 0.15, 0.7125, 0.3375, 0.7125, 0.4, 0.7875, 0.5875, 0.7875, 0.5875, 0.9625, 0.4, 0.9625, 0.5875, 0.9625, 0.4, 0.9625, 0.4, 0.9625, 0.5875, 0.9625, 0.4, 0.9625, 0.4, 0.7875, 0.4, 0.7875, 0.4, 0.9625, 0.5875, 0.7875, 0.5875, 0.9625, 0.5875, 0.9625, 0.5875, 0.7875])
me_cube.materials.append(mat_material)
me_cube.use_mirror_vertex_groups = False
me_cube.update()
me_cylinder_007 = bpy.data.meshes.new('Cylinder.007')
me_cylinder_007.from_pydata([(0.0, 0.15, -0.05), (-1.174e-08, 0.01937, 0.05), (0.02926, 0.1471, -0.05), (0.003779, 0.019, 0.05), (0.0574, 0.1386, -0.05), (0.007413, 0.0179, 0.05), (0.08334, 0.1247, -0.05), (0.01076, 0.01611, 0.05), (0.1061, 0.1061, -0.05), (0.0137, 0.0137, 0.05), (0.1247, 0.08334, -0.05), (0.01611, 0.01076, 0.05), (0.1386, 0.0574, -0.05), (0.0179, 0.007413, 0.05), (0.1471, 0.02926, -0.05), (0.019, 0.003779, 0.05), (0.15, 0.0, -0.05), (0.01937, 1.174e-08, 0.05), (0.1471, -0.02926, -0.05), (0.019, -0.003779, 0.05), (0.1386, -0.0574, -0.05), (0.0179, -0.007413, 0.05), (0.1247, -0.08334, -0.05), (0.01611, -0.01076, 0.05), (0.1061, -0.1061, -0.05), (0.0137, -0.0137, 0.05), (0.08334, -0.1247, -0.05), (0.01076, -0.01611, 0.05), (0.0574, -0.1386, -0.05), (0.007413, -0.0179, 0.05), (0.02926, -0.1471, -0.05), (0.003779, -0.019, 0.05), (0.0, -0.15, -0.05), (1.174e-08, -0.01937, 0.05), (-0.02926, -0.1471, -0.05), (-0.003779, -0.019, 0.05), (-0.0574, -0.1386, -0.05), (-0.007413, -0.0179, 0.05), (-0.08334, -0.1247, -0.05), (-0.01076, -0.01611, 0.05), (-0.1061, -0.1061, -0.05), (-0.0137, -0.0137, 0.05), (-0.1247, -0.08334, -0.05), (-0.01611, -0.01076, 0.05), (-0.1386, -0.0574, -0.05), (-0.0179, -0.007413, 0.05), (-0.1471, -0.02926, -0.05), (-0.019, -0.003779, 0.05), (-0.15, 0.0, -0.05), (-0.01937, -1.174e-08, 0.05), (-0.1471, 0.02926, -0.05), (-0.019, 0.003779, 0.05), (-0.1386, 0.0574, -0.05), (-0.0179, 0.007413, 0.05), (-0.1247, 0.08334, -0.05), (-0.01611, 0.01076, 0.05), (-0.1061, 0.1061, -0.05), (-0.0137, 0.0137, 0.05), (-0.08334, 0.1247, -0.05), (-0.01076, 0.01611, 0.05), (-0.0574, 0.1386, -0.05), (-0.007413, 0.0179, 0.05), (-0.02926, 0.1471, -0.05), (-0.003779, 0.019, 0.05), (0.02926, 0.1471, 0.05), (0.0, 0.15, 0.05), (0.0574, 0.1386, 0.05), (0.08334, 0.1247, 0.05), (0.1061, 0.1061, 0.05), (0.1247, 0.08334, 0.05), (0.1386, 0.0574, 0.05), (0.1471, 0.02926, 0.05), (0.15, 0.0, 0.05), (0.1471, -0.02926, 0.05), (0.1386, -0.0574, 0.05), (0.1247, -0.08334, 0.05), (0.1061, -0.1061, 0.05), (0.08334, -0.1247, 0.05), (0.0574, -0.1386, 0.05), (0.02926, -0.1471, 0.05), (0.0, -0.15, 0.05), (-0.02926, -0.1471, 0.05), (-0.0574, -0.1386, 0.05), (-0.08334, -0.1247, 0.05), (-0.1061, -0.1061, 0.05), (-0.1247, -0.08334, 0.05), (-0.1386, -0.0574, 0.05), (-0.1471, -0.02926, 0.05), (-0.15, 0.0, 0.05), (-0.1471, 0.02926, 0.05), (-0.1386, 0.0574, 0.05), (-0.1247, 0.08334, 0.05), (-0.1061, 0.1061, 0.05), (-0.08334, 0.1247, 0.05), (-0.0574, 0.1386, 0.05), (-0.02926, 0.1471, 0.05), (0.00966, 0.04856, 0.05), (0.0, 0.04952, 0.05), (0.01895, 0.04575, 0.05), (0.02751, 0.04117, 0.05), (0.03501, 0.03501, 0.05), (0.04117, 0.02751, 0.05), (0.04575, 0.01895, 0.05), (0.04856, 0.00966, 0.05), (0.04952, 0.0, 0.05), (0.04856, -0.00966, 0.05), (0.04575, -0.01895, 0.05), (0.04117, -0.02751, 0.05), (0.03501, -0.03501, 0.05), (0.02751, -0.04117, 0.05), (0.01895, -0.04575, 0.05), (0.00966, -0.04856, 0.05), (0.0, -0.04952, 0.05), (-0.00966, -0.04856, 0.05), (-0.01895, -0.04575, 0.05), (-0.02751, -0.04117, 0.05), (-0.03501, -0.03501, 0.05), (-0.04117, -0.02751, 0.05), (-0.04575, -0.01895, 0.05), (-0.04856, -0.00966, 0.05), (-0.04952, 0.0, 0.05), (-0.04856, 0.00966, 0.05), (-0.04575, 0.01895, 0.05), (-0.04117, 0.02751, 0.05), (-0.03501, 0.03501, 0.05), (-0.02751, 0.04117, 0.05), (-0.01895, 0.04575, 0.05), (-0.00966, 0.04856, 0.05)], [], [(0, 65, 64, 2), (2, 64, 66, 4), (4, 66, 67, 6), (6, 67, 68, 8), (8, 68, 69, 10), (10, 69, 70, 12), (12, 70, 71, 14), (14, 71, 72, 16), (16, 72, 73, 18), (18, 73, 74, 20), (20, 74, 75, 22), (22, 75, 76, 24), (24, 76, 77, 26), (26, 77, 78, 28), (28, 78, 79, 30), (30, 79, 80, 32), (32, 80, 81, 34), (34, 81, 82, 36), (36, 82, 83, 38), (38, 83, 84, 40), (40, 84, 85, 42), (42, 85, 86, 44), (44, 86, 87, 46), (46, 87, 88, 48), (48, 88, 89, 50), (50, 89, 90, 52), (52, 90, 91, 54), (54, 91, 92, 56), (56, 92, 93, 58), (58, 93, 94, 60), (3, 1, 63, 61, 59, 57, 55, 53, 51, 49, 47, 45, 43, 41, 39, 37, 35, 33, 31, 29, 27, 25, 23, 21, 19, 17, 15, 13, 11, 9, 7, 5), (60, 94, 95, 62), (62, 95, 65, 0), (0, 2, 4, 6, 8, 10, 12, 14, 16, 18, 20, 22, 24, 26, 28, 30, 32, 34, 36, 38, 40, 42, 44, 46, 48, 50, 52, 54, 56, 58, 60, 62), (97, 96, 64, 65), (96, 98, 66, 64), (98, 99, 67, 66), (99, 100, 68, 67), (100, 101, 69, 68), (101, 102, 70, 69), (102, 103, 71, 70), (103, 104, 72, 71), (104, 105, 73, 72), (105, 106, 74, 73), (106, 107, 75, 74), (107, 108, 76, 75), (108, 109, 77, 76), (109, 110, 78, 77), (110, 111, 79, 78), (111, 112, 80, 79), (112, 113, 81, 80), (113, 114, 82, 81), (114, 115, 83, 82), (115, 116, 84, 83), (116, 117, 85, 84), (117, 118, 86, 85), (118, 119, 87, 86), (119, 120, 88, 87), (120, 121, 89, 88), (121, 122, 90, 89), (122, 123, 91, 90), (123, 124, 92, 91), (124, 125, 93, 92), (125, 126, 94, 93), (126, 127, 95, 94), (127, 97, 65, 95), (1, 3, 96, 97), (3, 5, 98, 96), (5, 7, 99, 98), (7, 9, 100, 99), (9, 11, 101, 100), (11, 13, 102, 101), (13, 15, 103, 102), (15, 17, 104, 103), (17, 19, 105, 104), (19, 21, 106, 105), (21, 23, 107, 106), (23, 25, 108, 107), (25, 27, 109, 108), (27, 29, 110, 109), (29, 31, 111, 110), (31, 33, 112, 111), (33, 35, 113, 112), (35, 37, 114, 113), (37, 39, 115, 114), (39, 41, 116, 115), (41, 43, 117, 116), (43, 45, 118, 117), (45, 47, 119, 118), (47, 49, 120, 119), (49, 51, 121, 120), (51, 53, 122, 121), (53, 55, 123, 122), (55, 57, 124, 123), (57, 59, 125, 124), (59, 61, 126, 125), (61, 63, 127, 126), (63, 1, 97, 127)])
me_cylinder_007.polygons.foreach_set('use_smooth', [True] * 98)
_uv = me_cylinder_007.uv_layers.new(name='UVMap')
_uv.uv.foreach_set('vector', [1.0, 0.5, 1.0, 1.0, 0.9688, 1.0, 0.9688, 0.5, 0.9688, 0.5, 0.9688, 1.0, 0.9375, 1.0, 0.9375, 0.5, 0.9375, 0.5, 0.9375, 1.0, 0.9062, 1.0, 0.9062, 0.5, 0.9062, 0.5, 0.9062, 1.0, 0.875, 1.0, 0.875, 0.5, 0.875, 0.5, 0.875, 1.0, 0.8438, 1.0, 0.8438, 0.5, 0.8438, 0.5, 0.8438, 1.0, 0.8125, 1.0, 0.8125, 0.5, 0.8125, 0.5, 0.8125, 1.0, 0.7812, 1.0, 0.7812, 0.5, 0.7812, 0.5, 0.7812, 1.0, 0.75, 1.0, 0.75, 0.5, 0.75, 0.5, 0.75, 1.0, 0.7188, 1.0, 0.7188, 0.5, 0.7188, 0.5, 0.7188, 1.0, 0.6875, 1.0, 0.6875, 0.5, 0.6875, 0.5, 0.6875, 1.0, 0.6562, 1.0, 0.6562, 0.5, 0.6562, 0.5, 0.6562, 1.0, 0.625, 1.0, 0.625, 0.5, 0.625, 0.5, 0.625, 1.0, 0.5938, 1.0, 0.5938, 0.5, 0.5938, 0.5, 0.5938, 1.0, 0.5625, 1.0, 0.5625, 0.5, 0.5625, 0.5, 0.5625, 1.0, 0.5312, 1.0, 0.5312, 0.5, 0.5312, 0.5, 0.5312, 1.0, 0.5, 1.0, 0.5, 0.5, 0.5, 0.5, 0.5, 1.0, 0.4688, 1.0, 0.4688, 0.5, 0.4688, 0.5, 0.4688, 1.0, 0.4375, 1.0, 0.4375, 0.5, 0.4375, 0.5, 0.4375, 1.0, 0.4062, 1.0, 0.4062, 0.5, 0.4062, 0.5, 0.4062, 1.0, 0.375, 1.0, 0.375, 0.5, 0.375, 0.5, 0.375, 1.0, 0.3438, 1.0, 0.3438, 0.5, 0.3438, 0.5, 0.3438, 1.0, 0.3125, 1.0, 0.3125, 0.5, 0.3125, 0.5, 0.3125, 1.0, 0.2812, 1.0, 0.2812, 0.5, 0.2812, 0.5, 0.2812, 1.0, 0.25, 1.0, 0.25, 0.5, 0.25, 0.5, 0.25, 1.0, 0.2188, 1.0, 0.2188, 0.5, 0.2188, 0.5, 0.2188, 1.0, 0.1875, 1.0, 0.1875, 0.5, 0.1875, 0.5, 0.1875, 1.0, 0.1562, 1.0, 0.1562, 0.5, 0.1562, 0.5, 0.1562, 1.0, 0.125, 1.0, 0.125, 0.5, 0.125, 0.5, 0.125, 1.0, 0.09375, 1.0, 0.09375, 0.5, 0.09375, 0.5, 0.09375, 1.0, 0.0625, 1.0, 0.0625, 0.5, 0.256, 0.2804, 0.25, 0.281, 0.244, 0.2804, 0.2381, 0.2786, 0.2328, 0.2758, 0.2281, 0.2719, 0.2242, 0.2672, 0.2214, 0.2619, 0.2196, 0.256, 0.219, 0.25, 0.2196, 0.244, 0.2214, 0.2381, 0.2242, 0.2328, 0.2281, 0.2281, 0.2328, 0.2242, 0.2381, 0.2214, 0.244, 0.2196, 0.25, 0.219, 0.256, 0.2196, 0.2619, 0.2214, 0.2672, 0.2242, 0.2719, 0.2281, 0.2758, 0.2328, 0.2786, 0.2381, 0.2804, 0.244, 0.281, 0.25, 0.2804, 0.256, 0.2786, 0.2619, 0.2758, 0.2672, 0.2719, 0.2719, 0.2672, 0.2758, 0.2619, 0.2786, 0.0625, 0.5, 0.0625, 1.0, 0.03125, 1.0, 0.03125, 0.5, 0.03125, 0.5, 0.03125, 1.0, 0.0, 1.0, 0.0, 0.5, 0.75, 0.49, 0.7968, 0.4854, 0.8418, 0.4717, 0.8833, 0.4496, 0.9197, 0.4197, 0.9496, 0.3833, 0.9717, 0.3418, 0.9854, 0.2968, 0.99, 0.25, 0.9854, 0.2032, 0.9717, 0.1582, 0.9496, 0.1167, 0.9197, 0.08029, 0.8833, 0.05045, 0.8418, 0.02827, 0.7968, 0.01461, 0.75, 0.01, 0.7032, 0.01461, 0.6582, 0.02827, 0.6167, 0.05045, 0.5803, 0.08029, 0.5504, 0.1167, 0.5283, 0.1582, 0.5146, 0.2032, 0.51, 0.25, 0.5146, 0.2968, 0.5283, 0.3418, 0.5504, 0.3833, 0.5803, 0.4197, 0.6167, 0.4496, 0.6582, 0.4717, 0.7032, 0.4854, 0.25, 0.3292, 0.2655, 0.3277, 0.2968, 0.4854, 0.25, 0.49, 0.2655, 0.3277, 0.2803, 0.3232, 0.3418, 0.4717, 0.2968, 0.4854, 0.2803, 0.3232, 0.294, 0.3159, 0.3833, 0.4496, 0.3418, 0.4717, 0.294, 0.3159, 0.306, 0.306, 0.4197, 0.4197, 0.3833, 0.4496, 0.306, 0.306, 0.3159, 0.294, 0.4496, 0.3833, 0.4197, 0.4197, 0.3159, 0.294, 0.3232, 0.2803, 0.4717, 0.3418, 0.4496, 0.3833, 0.3232, 0.2803, 0.3277, 0.2655, 0.4854, 0.2968, 0.4717, 0.3418, 0.3277, 0.2655, 0.3292, 0.25, 0.49, 0.25, 0.4854, 0.2968, 0.3292, 0.25, 0.3277, 0.2345, 0.4854, 0.2032, 0.49, 0.25, 0.3277, 0.2345, 0.3232, 0.2197, 0.4717, 0.1582, 0.4854, 0.2032, 0.3232, 0.2197, 0.3159, 0.206, 0.4496, 0.1167, 0.4717, 0.1582, 0.3159, 0.206, 0.306, 0.194, 0.4197, 0.08029, 0.4496, 0.1167, 0.306, 0.194, 0.294, 0.1841, 0.3833, 0.05045, 0.4197, 0.08029, 0.294, 0.1841, 0.2803, 0.1768, 0.3418, 0.02827, 0.3833, 0.05045, 0.2803, 0.1768, 0.2655, 0.1723, 0.2968, 0.01461, 0.3418, 0.02827, 0.2655, 0.1723, 0.25, 0.1708, 0.25, 0.01, 0.2968, 0.01461, 0.25, 0.1708, 0.2345, 0.1723, 0.2032, 0.01461, 0.25, 0.01, 0.2345, 0.1723, 0.2197, 0.1768, 0.1582, 0.02827, 0.2032, 0.01461, 0.2197, 0.1768, 0.206, 0.1841, 0.1167, 0.05045, 0.1582, 0.02827, 0.206, 0.1841, 0.194, 0.194, 0.08029, 0.08029, 0.1167, 0.05045, 0.194, 0.194, 0.1841, 0.206, 0.05045, 0.1167, 0.08029, 0.08029, 0.1841, 0.206, 0.1768, 0.2197, 0.02827, 0.1582, 0.05045, 0.1167, 0.1768, 0.2197, 0.1723, 0.2345, 0.01461, 0.2032, 0.02827, 0.1582, 0.1723, 0.2345, 0.1708, 0.25, 0.01, 0.25, 0.01461, 0.2032, 0.1708, 0.25, 0.1723, 0.2655, 0.01461, 0.2968, 0.01, 0.25, 0.1723, 0.2655, 0.1768, 0.2803, 0.02827, 0.3418, 0.01461, 0.2968, 0.1768, 0.2803, 0.1841, 0.294, 0.05045, 0.3833, 0.02827, 0.3418, 0.1841, 0.294, 0.194, 0.306, 0.08029, 0.4197, 0.05045, 0.3833, 0.194, 0.306, 0.206, 0.3159, 0.1167, 0.4496, 0.08029, 0.4197, 0.206, 0.3159, 0.2197, 0.3232, 0.1582, 0.4717, 0.1167, 0.4496, 0.2197, 0.3232, 0.2345, 0.3277, 0.2032, 0.4854, 0.1582, 0.4717, 0.2345, 0.3277, 0.25, 0.3292, 0.25, 0.49, 0.2032, 0.4854, 0.25, 0.281, 0.256, 0.2804, 0.2655, 0.3277, 0.25, 0.3292, 0.256, 0.2804, 0.2619, 0.2786, 0.2803, 0.3232, 0.2655, 0.3277, 0.2619, 0.2786, 0.2672, 0.2758, 0.294, 0.3159, 0.2803, 0.3232, 0.2672, 0.2758, 0.2719, 0.2719, 0.306, 0.306, 0.294, 0.3159, 0.2719, 0.2719, 0.2758, 0.2672, 0.3159, 0.294, 0.306, 0.306, 0.2758, 0.2672, 0.2786, 0.2619, 0.3232, 0.2803, 0.3159, 0.294, 0.2786, 0.2619, 0.2804, 0.256, 0.3277, 0.2655, 0.3232, 0.2803, 0.2804, 0.256, 0.281, 0.25, 0.3292, 0.25, 0.3277, 0.2655, 0.281, 0.25, 0.2804, 0.244, 0.3277, 0.2345, 0.3292, 0.25, 0.2804, 0.244, 0.2786, 0.2381, 0.3232, 0.2197, 0.3277, 0.2345, 0.2786, 0.2381, 0.2758, 0.2328, 0.3159, 0.206, 0.3232, 0.2197, 0.2758, 0.2328, 0.2719, 0.2281, 0.306, 0.194, 0.3159, 0.206, 0.2719, 0.2281, 0.2672, 0.2242, 0.294, 0.1841, 0.306, 0.194, 0.2672, 0.2242, 0.2619, 0.2214, 0.2803, 0.1768, 0.294, 0.1841, 0.2619, 0.2214, 0.256, 0.2196, 0.2655, 0.1723, 0.2803, 0.1768, 0.256, 0.2196, 0.25, 0.219, 0.25, 0.1708, 0.2655, 0.1723, 0.25, 0.219, 0.244, 0.2196, 0.2345, 0.1723, 0.25, 0.1708, 0.244, 0.2196, 0.2381, 0.2214, 0.2197, 0.1768, 0.2345, 0.1723, 0.2381, 0.2214, 0.2328, 0.2242, 0.206, 0.1841, 0.2197, 0.1768, 0.2328, 0.2242, 0.2281, 0.2281, 0.194, 0.194, 0.206, 0.1841, 0.2281, 0.2281, 0.2242, 0.2328, 0.1841, 0.206, 0.194, 0.194, 0.2242, 0.2328, 0.2214, 0.2381, 0.1768, 0.2197, 0.1841, 0.206, 0.2214, 0.2381, 0.2196, 0.244, 0.1723, 0.2345, 0.1768, 0.2197, 0.2196, 0.244, 0.219, 0.25, 0.1708, 0.25, 0.1723, 0.2345, 0.219, 0.25, 0.2196, 0.256, 0.1723, 0.2655, 0.1708, 0.25, 0.2196, 0.256, 0.2214, 0.2619, 0.1768, 0.2803, 0.1723, 0.2655, 0.2214, 0.2619, 0.2242, 0.2672, 0.1841, 0.294, 0.1768, 0.2803, 0.2242, 0.2672, 0.2281, 0.2719, 0.194, 0.306, 0.1841, 0.294, 0.2281, 0.2719, 0.2328, 0.2758, 0.206, 0.3159, 0.194, 0.306, 0.2328, 0.2758, 0.2381, 0.2786, 0.2197, 0.3232, 0.206, 0.3159, 0.2381, 0.2786, 0.244, 0.2804, 0.2345, 0.3277, 0.2197, 0.3232, 0.244, 0.2804, 0.25, 0.281, 0.25, 0.3292, 0.2345, 0.3277])
me_cylinder_007.update()
me_cylinder_008 = bpy.data.meshes.new('Cylinder.008')
me_cylinder_008.from_pydata([(0.0, 0.15, -0.05), (0.0, 0.15, 0.05), (0.02926, 0.1471, -0.05), (0.02926, 0.1471, 0.05), (0.0574, 0.1386, -0.05), (0.0574, 0.1386, 0.05), (0.08334, 0.1247, -0.05), (0.08334, 0.1247, 0.05), (0.1061, 0.1061, -0.05), (0.1061, 0.1061, 0.05), (0.1247, 0.08334, -0.05), (0.1247, 0.08334, 0.05), (0.1386, 0.0574, -0.05), (0.1386, 0.0574, 0.05), (0.1471, 0.02926, -0.05), (0.1471, 0.02926, 0.05), (0.15, 0.0, -0.05), (0.15, 0.0, 0.05), (0.1471, -0.02926, -0.05), (0.1471, -0.02926, 0.05), (0.1386, -0.0574, -0.05), (0.1386, -0.0574, 0.05), (0.1247, -0.08334, -0.05), (0.1247, -0.08334, 0.05), (0.1061, -0.1061, -0.05), (0.1061, -0.1061, 0.05), (0.08334, -0.1247, -0.05), (0.08334, -0.1247, 0.05), (0.0574, -0.1386, -0.05), (0.0574, -0.1386, 0.05), (0.02926, -0.1471, -0.05), (0.02926, -0.1471, 0.05), (0.0, -0.15, -0.05), (0.0, -0.15, 0.05), (-0.02926, -0.1471, -0.05), (-0.02926, -0.1471, 0.05), (-0.0574, -0.1386, -0.05), (-0.0574, -0.1386, 0.05), (-0.08334, -0.1247, -0.05), (-0.08334, -0.1247, 0.05), (-0.1061, -0.1061, -0.05), (-0.1061, -0.1061, 0.05), (-0.1247, -0.08334, -0.05), (-0.1247, -0.08334, 0.05), (-0.1386, -0.0574, -0.05), (-0.1386, -0.0574, 0.05), (-0.1471, -0.02926, -0.05), (-0.1471, -0.02926, 0.05), (-0.15, 0.0, -0.05), (-0.15, 0.0, 0.05), (-0.1471, 0.02926, -0.05), (-0.1471, 0.02926, 0.05), (-0.1386, 0.0574, -0.05), (-0.1386, 0.0574, 0.05), (-0.1247, 0.08334, -0.05), (-0.1247, 0.08334, 0.05), (-0.1061, 0.1061, -0.05), (-0.1061, 0.1061, 0.05), (-0.08334, 0.1247, -0.05), (-0.08334, 0.1247, 0.05), (-0.0574, 0.1386, -0.05), (-0.0574, 0.1386, 0.05), (-0.02926, 0.1471, -0.05), (-0.02926, 0.1471, 0.05)], [], [(0, 1, 3, 2), (2, 3, 5, 4), (4, 5, 7, 6), (6, 7, 9, 8), (8, 9, 11, 10), (10, 11, 13, 12), (12, 13, 15, 14), (14, 15, 17, 16), (16, 17, 19, 18), (18, 19, 21, 20), (20, 21, 23, 22), (22, 23, 25, 24), (24, 25, 27, 26), (26, 27, 29, 28), (28, 29, 31, 30), (30, 31, 33, 32), (32, 33, 35, 34), (34, 35, 37, 36), (36, 37, 39, 38), (38, 39, 41, 40), (40, 41, 43, 42), (42, 43, 45, 44), (44, 45, 47, 46), (46, 47, 49, 48), (48, 49, 51, 50), (50, 51, 53, 52), (52, 53, 55, 54), (54, 55, 57, 56), (56, 57, 59, 58), (58, 59, 61, 60), (3, 1, 63, 61, 59, 57, 55, 53, 51, 49, 47, 45, 43, 41, 39, 37, 35, 33, 31, 29, 27, 25, 23, 21, 19, 17, 15, 13, 11, 9, 7, 5), (60, 61, 63, 62), (62, 63, 1, 0), (0, 2, 4, 6, 8, 10, 12, 14, 16, 18, 20, 22, 24, 26, 28, 30, 32, 34, 36, 38, 40, 42, 44, 46, 48, 50, 52, 54, 56, 58, 60, 62)])
me_cylinder_008.polygons.foreach_set('use_smooth', [True] * 34)
_uv = me_cylinder_008.uv_layers.new(name='UVMap')
_uv.uv.foreach_set('vector', [1.0, 0.5, 1.0, 1.0, 0.9688, 1.0, 0.9688, 0.5, 0.9688, 0.5, 0.9688, 1.0, 0.9375, 1.0, 0.9375, 0.5, 0.9375, 0.5, 0.9375, 1.0, 0.9062, 1.0, 0.9062, 0.5, 0.9062, 0.5, 0.9062, 1.0, 0.875, 1.0, 0.875, 0.5, 0.875, 0.5, 0.875, 1.0, 0.8438, 1.0, 0.8438, 0.5, 0.8438, 0.5, 0.8438, 1.0, 0.8125, 1.0, 0.8125, 0.5, 0.8125, 0.5, 0.8125, 1.0, 0.7812, 1.0, 0.7812, 0.5, 0.7812, 0.5, 0.7812, 1.0, 0.75, 1.0, 0.75, 0.5, 0.75, 0.5, 0.75, 1.0, 0.7188, 1.0, 0.7188, 0.5, 0.7188, 0.5, 0.7188, 1.0, 0.6875, 1.0, 0.6875, 0.5, 0.6875, 0.5, 0.6875, 1.0, 0.6562, 1.0, 0.6562, 0.5, 0.6562, 0.5, 0.6562, 1.0, 0.625, 1.0, 0.625, 0.5, 0.625, 0.5, 0.625, 1.0, 0.5938, 1.0, 0.5938, 0.5, 0.5938, 0.5, 0.5938, 1.0, 0.5625, 1.0, 0.5625, 0.5, 0.5625, 0.5, 0.5625, 1.0, 0.5312, 1.0, 0.5312, 0.5, 0.5312, 0.5, 0.5312, 1.0, 0.5, 1.0, 0.5, 0.5, 0.5, 0.5, 0.5, 1.0, 0.4688, 1.0, 0.4688, 0.5, 0.4688, 0.5, 0.4688, 1.0, 0.4375, 1.0, 0.4375, 0.5, 0.4375, 0.5, 0.4375, 1.0, 0.4062, 1.0, 0.4062, 0.5, 0.4062, 0.5, 0.4062, 1.0, 0.375, 1.0, 0.375, 0.5, 0.375, 0.5, 0.375, 1.0, 0.3438, 1.0, 0.3438, 0.5, 0.3438, 0.5, 0.3438, 1.0, 0.3125, 1.0, 0.3125, 0.5, 0.3125, 0.5, 0.3125, 1.0, 0.2812, 1.0, 0.2812, 0.5, 0.2812, 0.5, 0.2812, 1.0, 0.25, 1.0, 0.25, 0.5, 0.25, 0.5, 0.25, 1.0, 0.2188, 1.0, 0.2188, 0.5, 0.2188, 0.5, 0.2188, 1.0, 0.1875, 1.0, 0.1875, 0.5, 0.1875, 0.5, 0.1875, 1.0, 0.1562, 1.0, 0.1562, 0.5, 0.1562, 0.5, 0.1562, 1.0, 0.125, 1.0, 0.125, 0.5, 0.125, 0.5, 0.125, 1.0, 0.09375, 1.0, 0.09375, 0.5, 0.09375, 0.5, 0.09375, 1.0, 0.0625, 1.0, 0.0625, 0.5, 0.2968, 0.4854, 0.25, 0.49, 0.2032, 0.4854, 0.1582, 0.4717, 0.1167, 0.4496, 0.08029, 0.4197, 0.05045, 0.3833, 0.02827, 0.3418, 0.01461, 0.2968, 0.01, 0.25, 0.01461, 0.2032, 0.02827, 0.1582, 0.05045, 0.1167, 0.08029, 0.08029, 0.1167, 0.05045, 0.1582, 0.02827, 0.2032, 0.01461, 0.25, 0.01, 0.2968, 0.01461, 0.3418, 0.02827, 0.3833, 0.05045, 0.4197, 0.08029, 0.4496, 0.1167, 0.4717, 0.1582, 0.4854, 0.2032, 0.49, 0.25, 0.4854, 0.2968, 0.4717, 0.3418, 0.4496, 0.3833, 0.4197, 0.4197, 0.3833, 0.4496, 0.3418, 0.4717, 0.0625, 0.5, 0.0625, 1.0, 0.03125, 1.0, 0.03125, 0.5, 0.03125, 0.5, 0.03125, 1.0, 0.0, 1.0, 0.0, 0.5, 0.75, 0.49, 0.7968, 0.4854, 0.8418, 0.4717, 0.8833, 0.4496, 0.9197, 0.4197, 0.9496, 0.3833, 0.9717, 0.3418, 0.9854, 0.2968, 0.99, 0.25, 0.9854, 0.2032, 0.9717, 0.1582, 0.9496, 0.1167, 0.9197, 0.08029, 0.8833, 0.05045, 0.8418, 0.02827, 0.7968, 0.01461, 0.75, 0.01, 0.7032, 0.01461, 0.6582, 0.02827, 0.6167, 0.05045, 0.5803, 0.08029, 0.5504, 0.1167, 0.5283, 0.1582, 0.5146, 0.2032, 0.51, 0.25, 0.5146, 0.2968, 0.5283, 0.3418, 0.5504, 0.3833, 0.5803, 0.4197, 0.6167, 0.4496, 0.6582, 0.4717, 0.7032, 0.4854])
me_cylinder_008.update()
me_plane = bpy.data.meshes.new('Plane')
me_plane.from_pydata([(-1.0, -1.0, 0.0), (1.0, -1.0, 0.0), (-1.0, 1.0, 0.0), (1.0, 1.0, 0.0), (-1.0, 1.0, 0.15), (-1.0, -1.0, 0.15), (1.0, -1.0, 0.15), (1.0, 1.0, 0.15), (0.8163, -0.8265, -7.451e-09), (0.8163, -0.7316, -7.451e-09), (0.7134, -0.8265, 7.451e-09), (0.7134, -0.7316, 7.451e-09), (0.7649, -0.779, -0.2333), (0.8163, -0.8265, -0.1833), (0.8163, -0.7316, -0.1833), (0.7134, -0.8265, -0.1833), (0.7134, -0.7316, -0.1833)], [], [(0, 2, 3, 1), (5, 6, 7, 4), (1, 3, 7, 6), (2, 0, 5, 4), (3, 2, 4, 7), (0, 1, 6, 5), (11, 16, 15, 10), (8, 13, 14, 9), (9, 11, 10, 8), (9, 14, 16, 11), (12, 14, 13), (12, 16, 14), (12, 15, 16), (12, 13, 15), (10, 15, 13, 8)])
me_plane.polygons.foreach_set('material_index', [0, 0, 0, 0, 0, 0, 0, 1, 0, 1, 1, 1, 0, 1, 1])
_uv = me_plane.uv_layers.new(name='UVMap')
_uv.uv.foreach_set('vector', [0.0, 0.0, 0.0, 1.0, 1.0, 1.0, 1.0, 0.0, 0.0, 0.0, 1.0, 0.0, 1.0, 1.0, 0.0, 1.0, 1.0, 0.0, 1.0, 1.0, 1.0, 1.0, 1.0, 0.0, 0.0, 1.0, 0.0, 0.0, 0.0, 0.0, 0.0, 1.0, 1.0, 1.0, 0.0, 1.0, 0.0, 1.0, 1.0, 1.0, 0.0, 0.0, 1.0, 0.0, 1.0, 0.0, 0.0, 0.0, 0.375, 0.5, 0.5714, 0.5, 0.5714, 0.75, 0.375, 0.75, 0.375, 0.0, 0.5714, 0.0, 0.5714, 0.25, 0.375, 0.25, 0.125, 0.5, 0.375, 0.5, 0.375, 0.75, 0.125, 0.75, 0.375, 0.25, 0.5714, 0.25, 0.5714, 0.5, 0.375, 0.5, 0.7535, 0.6316, 0.875, 0.5, 0.875, 0.75, 0.7465, 0.6316, 0.625, 0.5, 0.875, 0.5, 0.7465, 0.6184, 0.5714, 0.75, 0.5714, 0.5, 0.7535, 0.6184, 0.875, 0.75, 0.625, 0.75, 0.375, 0.75, 0.5714, 0.75, 0.5714, 1.0, 0.375, 1.0])
me_plane.materials.append(mat_material_002)
me_plane.materials.append(mat_material_003)
me_plane.update()
me_cylinder = bpy.data.meshes.new('Cylinder')
me_cylinder.from_pydata([(5.96e-08, 0.05111, -3.576e-07), (5.96e-08, 0.05111, 0.5334), (0.0084, 0.05013, -3.576e-07), (0.0084, 0.05013, 0.5334), (0.01648, 0.04722, -3.576e-07), (0.01648, 0.04722, 0.5334), (0.02392, 0.0425, -3.576e-07), (0.02392, 0.0425, 0.5334), (0.03045, 0.03614, -3.576e-07), (0.03045, 0.03614, 0.5334), (0.0358, 0.0284, -3.576e-07), (0.0358, 0.0284, 0.5334), (0.03978, 0.01956, -3.576e-07), (0.03978, 0.01956, 0.5334), (0.04223, 0.009971, -3.576e-07), (0.04223, 0.009971, 0.5334), (0.04306, 0.0, -3.576e-07), (0.04306, 0.0, 0.5334), (0.04223, -0.009971, -3.576e-07), (0.04223, -0.009971, 0.5334), (0.03978, -0.01956, -3.576e-07), (0.03978, -0.01956, 0.5334), (0.0358, -0.0284, -3.576e-07), (0.0358, -0.0284, 0.5334), (0.03045, -0.03614, -3.576e-07), (0.03045, -0.03614, 0.5334), (0.02392, -0.0425, -3.576e-07), (0.02392, -0.0425, 0.5334), (0.01648, -0.04722, -3.576e-07), (0.01648, -0.04722, 0.5334), (0.0084, -0.05013, -3.576e-07), (0.0084, -0.05013, 0.5334), (5.96e-08, -0.05111, -3.576e-07), (5.96e-08, -0.05111, 0.5334), (-0.0084, -0.05013, -3.576e-07), (-0.0084, -0.05013, 0.5334), (-0.01648, -0.04722, -3.576e-07), (-0.01648, -0.04722, 0.5334), (-0.02392, -0.0425, -3.576e-07), (-0.02392, -0.0425, 0.5334), (-0.03044, -0.03614, -3.576e-07), (-0.03044, -0.03614, 0.5334), (-0.0358, -0.0284, -3.576e-07), (-0.0358, -0.0284, 0.5334), (-0.03978, -0.01956, -3.576e-07), (-0.03978, -0.01956, 0.5334), (-0.04223, -0.009971, -3.576e-07), (-0.04223, -0.009971, 0.5334), (-0.04306, 0.0, -3.576e-07), (-0.04306, 0.0, 0.5334), (-0.04223, 0.009971, -3.576e-07), (-0.04223, 0.009971, 0.5334), (-0.03978, 0.01956, -3.576e-07), (-0.03978, 0.01956, 0.5334), (-0.0358, 0.0284, -3.576e-07), (-0.0358, 0.0284, 0.5334), (-0.03044, 0.03614, -3.576e-07), (-0.03044, 0.03614, 0.5334), (-0.02392, 0.0425, -3.576e-07), (-0.02392, 0.0425, 0.5334), (-0.01648, 0.04722, -3.576e-07), (-0.01648, 0.04722, 0.5334), (-0.0084, 0.05013, -3.576e-07), (-0.0084, 0.05013, 0.5334)], [], [(0, 1, 3, 2), (2, 3, 5, 4), (4, 5, 7, 6), (6, 7, 9, 8), (8, 9, 11, 10), (10, 11, 13, 12), (12, 13, 15, 14), (14, 15, 17, 16), (16, 17, 19, 18), (18, 19, 21, 20), (20, 21, 23, 22), (22, 23, 25, 24), (24, 25, 27, 26), (26, 27, 29, 28), (28, 29, 31, 30), (30, 31, 33, 32), (32, 33, 35, 34), (34, 35, 37, 36), (36, 37, 39, 38), (38, 39, 41, 40), (40, 41, 43, 42), (42, 43, 45, 44), (44, 45, 47, 46), (46, 47, 49, 48), (48, 49, 51, 50), (50, 51, 53, 52), (52, 53, 55, 54), (54, 55, 57, 56), (56, 57, 59, 58), (58, 59, 61, 60), (3, 1, 63, 61, 59, 57, 55, 53, 51, 49, 47, 45, 43, 41, 39, 37, 35, 33, 31, 29, 27, 25, 23, 21, 19, 17, 15, 13, 11, 9, 7, 5), (60, 61, 63, 62), (62, 63, 1, 0), (0, 2, 4, 6, 8, 10, 12, 14, 16, 18, 20, 22, 24, 26, 28, 30, 32, 34, 36, 38, 40, 42, 44, 46, 48, 50, 52, 54, 56, 58, 60, 62)])
me_cylinder.polygons.foreach_set('use_smooth', [True] * 34)
_uv = me_cylinder.uv_layers.new(name='UVMap')
_uv.uv.foreach_set('vector', [1.0, 0.5, 1.0, 1.0, 0.9688, 1.0, 0.9688, 0.5, 0.9688, 0.5, 0.9688, 1.0, 0.9375, 1.0, 0.9375, 0.5, 0.9375, 0.5, 0.9375, 1.0, 0.9062, 1.0, 0.9062, 0.5, 0.9062, 0.5, 0.9062, 1.0, 0.875, 1.0, 0.875, 0.5, 0.875, 0.5, 0.875, 1.0, 0.8438, 1.0, 0.8438, 0.5, 0.8438, 0.5, 0.8438, 1.0, 0.8125, 1.0, 0.8125, 0.5, 0.8125, 0.5, 0.8125, 1.0, 0.7812, 1.0, 0.7812, 0.5, 0.7812, 0.5, 0.7812, 1.0, 0.75, 1.0, 0.75, 0.5, 0.75, 0.5, 0.75, 1.0, 0.7188, 1.0, 0.7188, 0.5, 0.7188, 0.5, 0.7188, 1.0, 0.6875, 1.0, 0.6875, 0.5, 0.6875, 0.5, 0.6875, 1.0, 0.6562, 1.0, 0.6562, 0.5, 0.6562, 0.5, 0.6562, 1.0, 0.625, 1.0, 0.625, 0.5, 0.625, 0.5, 0.625, 1.0, 0.5938, 1.0, 0.5938, 0.5, 0.5938, 0.5, 0.5938, 1.0, 0.5625, 1.0, 0.5625, 0.5, 0.5625, 0.5, 0.5625, 1.0, 0.5312, 1.0, 0.5312, 0.5, 0.5312, 0.5, 0.5312, 1.0, 0.5, 1.0, 0.5, 0.5, 0.5, 0.5, 0.5, 1.0, 0.4688, 1.0, 0.4688, 0.5, 0.4688, 0.5, 0.4688, 1.0, 0.4375, 1.0, 0.4375, 0.5, 0.4375, 0.5, 0.4375, 1.0, 0.4062, 1.0, 0.4062, 0.5, 0.4062, 0.5, 0.4062, 1.0, 0.375, 1.0, 0.375, 0.5, 0.375, 0.5, 0.375, 1.0, 0.3438, 1.0, 0.3438, 0.5, 0.3438, 0.5, 0.3438, 1.0, 0.3125, 1.0, 0.3125, 0.5, 0.3125, 0.5, 0.3125, 1.0, 0.2812, 1.0, 0.2812, 0.5, 0.2812, 0.5, 0.2812, 1.0, 0.25, 1.0, 0.25, 0.5, 0.25, 0.5, 0.25, 1.0, 0.2188, 1.0, 0.2188, 0.5, 0.2188, 0.5, 0.2188, 1.0, 0.1875, 1.0, 0.1875, 0.5, 0.1875, 0.5, 0.1875, 1.0, 0.1562, 1.0, 0.1562, 0.5, 0.1562, 0.5, 0.1562, 1.0, 0.125, 1.0, 0.125, 0.5, 0.125, 0.5, 0.125, 1.0, 0.09375, 1.0, 0.09375, 0.5, 0.09375, 0.5, 0.09375, 1.0, 0.0625, 1.0, 0.0625, 0.5, 0.2968, 0.4854, 0.25, 0.49, 0.2032, 0.4854, 0.1582, 0.4717, 0.1167, 0.4496, 0.08029, 0.4197, 0.05045, 0.3833, 0.02827, 0.3418, 0.01461, 0.2968, 0.01, 0.25, 0.01461, 0.2032, 0.02827, 0.1582, 0.05045, 0.1167, 0.08029, 0.08029, 0.1167, 0.05045, 0.1582, 0.02827, 0.2032, 0.01461, 0.25, 0.01, 0.2968, 0.01461, 0.3418, 0.02827, 0.3833, 0.05045, 0.4197, 0.08029, 0.4496, 0.1167, 0.4717, 0.1582, 0.4854, 0.2032, 0.49, 0.25, 0.4854, 0.2968, 0.4717, 0.3418, 0.4496, 0.3833, 0.4197, 0.4197, 0.3833, 0.4496, 0.3418, 0.4717, 0.0625, 0.5, 0.0625, 1.0, 0.03125, 1.0, 0.03125, 0.5, 0.03125, 0.5, 0.03125, 1.0, 0.0, 1.0, 0.0, 0.5, 0.75, 0.49, 0.7968, 0.4854, 0.8418, 0.4717, 0.8833, 0.4496, 0.9197, 0.4197, 0.9496, 0.3833, 0.9717, 0.3418, 0.9854, 0.2968, 0.99, 0.25, 0.9854, 0.2032, 0.9717, 0.1582, 0.9496, 0.1167, 0.9197, 0.08029, 0.8833, 0.05045, 0.8418, 0.02827, 0.7968, 0.01461, 0.75, 0.01, 0.7032, 0.01461, 0.6582, 0.02827, 0.6167, 0.05045, 0.5803, 0.08029, 0.5504, 0.1167, 0.5283, 0.1582, 0.5146, 0.2032, 0.51, 0.25, 0.5146, 0.2968, 0.5283, 0.3418, 0.5504, 0.3833, 0.5803, 0.4197, 0.6167, 0.4496, 0.6582, 0.4717, 0.7032, 0.4854])
me_cylinder.update()

# ---- objects
ob_body = bpy.data.objects.new('Body', me_cube)
ob_wheel_z = bpy.data.objects.new('Wheel Z', me_cylinder_007)
ob_wheel_x = bpy.data.objects.new('Wheel X', me_cylinder_008)
ob_holder = bpy.data.objects.new('Holder', me_plane)
ob_string = bpy.data.objects.new('String', me_cylinder)

# ---- transforms, parenting, visibility, modifiers, constraints
ob_body.location = (0.0, 0.0, 0.0)
ob_body.lock_rotations_4d = False
ob_body.empty_display_type = 'ARROWS'
ob_body.lineart.crease_threshold = 0.0
_m = ob_body.modifiers.new('Boolean', 'BOOLEAN')
_m.object = ob_wheel_z
_m = ob_body.modifiers.new('Boolean.001', 'BOOLEAN')
_m.object = ob_wheel_x
_m = ob_body.modifiers.new('Auto Smooth', 'NODES')
_m.node_group = ng_auto_smooth
_gi = [s.identifier for s in ng_auto_smooth.interface.items_tree if s.item_type == 'SOCKET' and s.in_out == 'INPUT']
_m[_gi[1]] = 0.5236  # Angle
ob_wheel_z.location = (-1.0, -0.5, -0.8)
ob_wheel_z.rotation_euler = (1.571, 0.0, 1.571)
ob_wheel_z.scale = (1.5, 1.5, 1.0)
_m = ob_wheel_z.modifiers.new('Mirror', 'MIRROR')
_m.use_axis = (True, True, False)
_m.merge_threshold = 0.0
_m.mirror_object = ob_body
_m = ob_wheel_z.modifiers.new('Auto Smooth', 'NODES')
_m.node_group = ng_auto_smooth
_gi = [s.identifier for s in ng_auto_smooth.interface.items_tree if s.item_type == 'SOCKET' and s.in_out == 'INPUT']
_m[_gi[1]] = 0.5236  # Angle
ob_wheel_x.location = (-0.5, -1.0, -0.8)
ob_wheel_x.rotation_euler = (1.571, 0.0, 0.0)
ob_wheel_x.scale = (1.5, 1.5, 1.0)
_m = ob_wheel_x.modifiers.new('Mirror', 'MIRROR')
_m.use_axis = (True, True, False)
_m.merge_threshold = 0.0
_m.mirror_object = ob_body
_m = ob_wheel_x.modifiers.new('Auto Smooth', 'NODES')
_m.node_group = ng_auto_smooth
_gi = [s.identifier for s in ng_auto_smooth.interface.items_tree if s.item_type == 'SOCKET' and s.in_out == 'INPUT']
_m[_gi[1]] = 0.5236  # Angle
ob_holder.location = (0.0, 0.0, 0.62)
ob_holder.scale = (0.9, 0.9, 1.0)
_m = ob_holder.modifiers.new('Mirror', 'MIRROR')
_m.use_axis = (True, True, False)
ob_string.location = (0.75, -0.75, 0.77)
ob_string.scale = (1.0, 1.0, 0.05)
_m = ob_string.modifiers.new('Mirror', 'MIRROR')
_m.use_axis = (True, True, False)
_m.mirror_object = ob_holder
_m = ob_string.modifiers.new('Auto Smooth', 'NODES')
_m.node_group = ng_auto_smooth
_gi = [s.identifier for s in ng_auto_smooth.interface.items_tree if s.item_type == 'SOCKET' and s.in_out == 'INPUT']
_m[_gi[1]] = 0.5236  # Angle

# ---- collection membership
col_collection.objects.link(ob_body)
col_collection.objects.link(ob_wheel_z)
col_collection.objects.link(ob_wheel_x)
col_collection.objects.link(ob_holder)
col_collection.objects.link(ob_string)

# ---- scene / render settings (as saved in the file)
scene.frame_start = 1; scene.frame_end = 250; scene.frame_set(2)
scene.render.engine = 'BLENDER_EEVEE_NEXT'
scene.cycles.sampling_pattern = 'TABULATED_SOBOL'
scene.view_settings.view_transform = 'Filmic'
bpy.context.view_layer.update()

# ---- added for rendering (the .blend has no active camera and no usable light): camera, sun
cam_auto = bpy.data.cameras.new('AutoCamera')
cam_auto.lens = 50.0
cam_auto.sensor_width = 36.0
cam_auto.clip_end = 1000.0
ob_auto_camera = bpy.data.objects.new('AutoCamera', cam_auto)
scene.collection.objects.link(ob_auto_camera)
ob_auto_camera.location = (3.32575, -3.99089, 2.6481)
ob_auto_camera.rotation_euler = (1.09748, -7.21219e-08, 0.694738)
scene.camera = ob_auto_camera
light_auto_sun = bpy.data.lights.new('AutoSun', 'SUN')
light_auto_sun.energy = 3.0
light_auto_sun.angle = 0.0523599
ob_auto_sun = bpy.data.objects.new('AutoSun', light_auto_sun)
scene.collection.objects.link(ob_auto_sun)
ob_auto_sun.rotation_euler = (0.872665, 0.174533, 0.523599)
bpy.context.view_layer.update()
